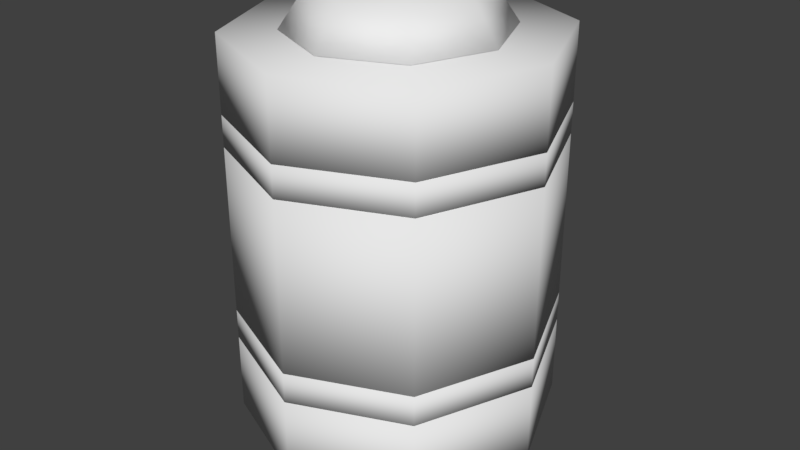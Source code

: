 # Source: AbilityPickup.blend  (saved by Blender 2.78.0; exported with 4.5.12 LTS)
import bpy
from mathutils import Matrix  # noqa: F401  (used for matrix-valued properties, if any)

bpy.ops.wm.read_factory_settings(use_empty=True)
scene = bpy.context.scene
scene.name = 'Scene'

# ---- collections
col_collection_1 = bpy.data.collections.new('Collection 1'); scene.collection.children.link(col_collection_1)

# ---- world
world_world = bpy.data.worlds.new('World'); scene.world = world_world
world_world.color = (0.05088, 0.05088, 0.05088)
world_world.use_sun_shadow = False
world_world.sun_shadow_jitter_overblur = 0.0
world_world.cycles.sampling_method = 'MANUAL'

# ---- meshes
me_cylinder_006 = bpy.data.meshes.new('Cylinder.006')
me_cylinder_006.from_pydata([(-4.029e-08, 0.2765, 0.2031), (-0.1901, 0.1955, 0.6018), (0.1901, 0.1955, 0.2031), (-0.2688, 7.276e-09, 0.6018), (0.2688, -8.106e-09, 0.2031), (-0.1901, -0.1955, 0.6018), (0.1901, -0.1955, 0.2031), (-6.379e-08, -0.2765, 0.6018), (-6.379e-08, -0.2765, 0.2031), (0.1901, -0.1955, 0.6018), (-0.1901, -0.1955, 0.2031), (0.2688, -8.106e-09, 0.6018), (-0.2688, 7.276e-09, 0.2031), (0.1901, 0.1955, 0.6018), (-0.1901, 0.1955, 0.2031), (-4.029e-08, 0.2765, 0.6018), (-4.029e-08, 0.2765, 0.2556), (-0.1901, 0.1955, 0.5494), (-0.2688, 7.276e-09, 0.5494), (0.1901, 0.1955, 0.2556), (-0.1901, -0.1955, 0.5494), (0.2688, -8.106e-09, 0.2556), (-6.379e-08, -0.2765, 0.5494), (0.1901, -0.1955, 0.2556), (0.1901, -0.1955, 0.5494), (-6.379e-08, -0.2765, 0.2556), (0.2688, -8.106e-09, 0.5494), (-0.1901, -0.1955, 0.2556), (0.1901, 0.1955, 0.5494), (-0.2688, 7.276e-09, 0.2556), (-4.029e-08, 0.2765, 0.5494), (-0.1901, 0.1955, 0.2556)], [], [(30, 15, 13, 28), (26, 11, 9, 24), (24, 9, 7, 22), (22, 7, 5, 20), (20, 5, 3, 18), (18, 3, 1, 17), (1, 3, 5, 7, 9, 11, 13, 15), (17, 1, 15, 30), (28, 13, 11, 26), (0, 2, 4, 6, 8, 10, 12, 14), (14, 31, 16, 0), (12, 29, 31, 14), (10, 27, 29, 12), (8, 25, 27, 10), (6, 23, 25, 8), (4, 21, 23, 6), (2, 19, 21, 4), (30, 28, 26, 24, 22, 20, 18, 17), (0, 16, 19, 2), (31, 29, 27, 25, 23, 21, 19, 16)])
me_cylinder_006.polygons.foreach_set('use_smooth', [True] * 20)
me_cylinder_006.use_remesh_preserve_volume = False
me_cylinder_006.use_remesh_preserve_attributes = False
me_cylinder_006.use_mirror_vertex_groups = False
me_cylinder_006.update()
me_cylinder_005 = bpy.data.meshes.new('Cylinder.005')
me_cylinder_005.from_pydata([(-4.029e-08, 0.2765, 0.256), (0.1901, 0.1955, 0.256), (0.2688, -8.106e-09, 0.256), (0.1901, -0.1955, 0.256), (-6.379e-08, -0.2765, 0.256), (-0.1901, -0.1955, 0.256), (-0.2688, 7.276e-09, 0.256), (-0.1901, 0.1955, 0.256), (-4.029e-08, 0.2765, 0.5481), (0.1901, 0.1955, 0.5481), (0.2688, -8.106e-09, 0.5481), (0.1901, -0.1955, 0.5481), (-6.379e-08, -0.2765, 0.5481), (-0.1901, -0.1955, 0.5481), (-0.2688, 7.276e-09, 0.5481), (-0.1901, 0.1955, 0.5481)], [], [(0, 1, 2, 3, 4, 5, 6, 7), (7, 15, 8, 0), (6, 14, 15, 7), (5, 13, 14, 6), (4, 12, 13, 5), (3, 11, 12, 4), (2, 10, 11, 3), (1, 9, 10, 2), (0, 8, 9, 1), (15, 14, 13, 12, 11, 10, 9, 8)])
me_cylinder_005.polygons.foreach_set('use_smooth', [True] * 10)
me_cylinder_005.use_remesh_preserve_volume = False
me_cylinder_005.use_remesh_preserve_attributes = False
me_cylinder_005.use_mirror_vertex_groups = False
me_cylinder_005.update()
me_cylinder_003 = bpy.data.meshes.new('Cylinder.003')
me_cylinder_003.from_pydata([(-4.029e-08, 0.2765, 0.06758), (-4.029e-08, 0.2765, 0.7324), (0.1901, 0.1955, 0.06758), (0.1901, 0.1955, 0.7324), (0.2688, -8.106e-09, 0.06758), (0.2688, -8.106e-09, 0.7324), (0.1901, -0.1955, 0.06758), (0.1901, -0.1955, 0.7324), (-6.379e-08, -0.2765, 0.06758), (-6.379e-08, -0.2765, 0.7324), (-0.1901, -0.1955, 0.06758), (-0.1901, -0.1955, 0.7324), (-0.2688, 7.276e-09, 0.06758), (-0.2688, 7.276e-09, 0.7324), (-0.1901, 0.1955, 0.06758), (-0.1901, 0.1955, 0.7324), (-4.029e-08, 0.2765, 0.2024), (-4.029e-08, 0.2765, 0.6027), (0.1901, 0.1955, 0.6027), (0.1901, 0.1955, 0.2024), (0.2688, -8.106e-09, 0.6027), (0.2688, -8.106e-09, 0.2024), (0.1901, -0.1955, 0.6027), (0.1901, -0.1955, 0.2024), (-6.379e-08, -0.2765, 0.6027), (-6.379e-08, -0.2765, 0.2024), (-0.1901, -0.1955, 0.6027), (-0.1901, -0.1955, 0.2024), (-0.2688, 7.276e-09, 0.6027), (-0.2688, 7.276e-09, 0.2024), (-0.1901, 0.1955, 0.6027), (-0.1901, 0.1955, 0.2024)], [], [(17, 1, 3, 18), (18, 3, 5, 20), (20, 5, 7, 22), (22, 7, 9, 24), (24, 9, 11, 26), (26, 11, 13, 28), (3, 1, 15, 13, 11, 9, 7, 5), (28, 13, 15, 30), (30, 15, 1, 17), (0, 2, 4, 6, 8, 10, 12, 14), (14, 31, 16, 0), (12, 29, 31, 14), (10, 27, 29, 12), (8, 25, 27, 10), (6, 23, 25, 8), (4, 21, 23, 6), (2, 19, 21, 4), (30, 17, 18, 20, 22, 24, 26, 28), (0, 16, 19, 2), (31, 29, 27, 25, 23, 21, 19, 16)])
me_cylinder_003.polygons.foreach_set('use_smooth', [True] * 20)
me_cylinder_003.use_remesh_preserve_volume = False
me_cylinder_003.use_remesh_preserve_attributes = False
me_cylinder_003.use_mirror_vertex_groups = False
me_cylinder_003.update()
me_cylinder_002 = bpy.data.meshes.new('Cylinder.002')
me_cylinder_002.from_pydata([(-4.836e-08, 0.1382, 2.98e-08), (-4.836e-08, 0.1382, 0.8), (0.09504, 0.09775, 2.98e-08), (0.09504, 0.09775, 0.8), (0.1344, -3.774e-09, 2.98e-08), (0.1344, -3.774e-09, 0.8), (0.09504, -0.09775, 2.98e-08), (0.09504, -0.09775, 0.8), (-6.011e-08, -0.1382, 2.98e-08), (-6.011e-08, -0.1382, 0.8), (-0.09504, -0.09775, 2.98e-08), (-0.09504, -0.09775, 0.8), (-0.1344, 3.918e-09, 2.98e-08), (-0.1344, 3.918e-09, 0.8), (-0.09504, 0.09775, 2.98e-08), (-0.09504, 0.09775, 0.8), (-4.524e-08, 0.1843, 0.06667), (-4.524e-08, 0.1843, 0.7333), (0.1267, 0.1303, 0.7333), (0.1267, 0.1303, 0.06667), (0.1792, -5.031e-09, 0.7333), (0.1792, -5.031e-09, 0.06667), (0.1267, -0.1303, 0.7333), (0.1267, -0.1303, 0.06667), (-6.09e-08, -0.1843, 0.7333), (-6.09e-08, -0.1843, 0.06667), (-0.1267, -0.1303, 0.7333), (-0.1267, -0.1303, 0.06667), (-0.1792, 5.224e-09, 0.7333), (-0.1792, 5.224e-09, 0.06667), (-0.1267, 0.1303, 0.7333), (-0.1267, 0.1303, 0.06667)], [], [(17, 1, 3, 18), (18, 3, 5, 20), (20, 5, 7, 22), (22, 7, 9, 24), (24, 9, 11, 26), (26, 11, 13, 28), (3, 1, 15, 13, 11, 9, 7, 5), (28, 13, 15, 30), (30, 15, 1, 17), (0, 2, 4, 6, 8, 10, 12, 14), (14, 31, 16, 0), (12, 29, 31, 14), (10, 27, 29, 12), (8, 25, 27, 10), (6, 23, 25, 8), (4, 21, 23, 6), (2, 19, 21, 4), (30, 17, 18, 20, 22, 24, 26, 28), (0, 16, 19, 2), (31, 29, 27, 25, 23, 21, 19, 16)])
me_cylinder_002.polygons.foreach_set('use_smooth', [True] * 20)
me_cylinder_002.use_remesh_preserve_volume = False
me_cylinder_002.use_remesh_preserve_attributes = False
me_cylinder_002.use_mirror_vertex_groups = False
me_cylinder_002.update()

# ---- objects
ob_cylinder_002 = bpy.data.objects.new('Cylinder.002', me_cylinder_006)
ob_cylinder_003 = bpy.data.objects.new('Cylinder.003', me_cylinder_005)
ob_cylinder_001 = bpy.data.objects.new('Cylinder.001', me_cylinder_003)
ob_cylinder = bpy.data.objects.new('Cylinder', me_cylinder_002)

# ---- transforms, parenting, visibility, modifiers, constraints
ob_cylinder_002.location = (0.0, 0.0, 0.0)
ob_cylinder_002.lineart.crease_threshold = 0.0
ob_cylinder_003.location = (0.0, 0.0, 0.0)
ob_cylinder_003.lineart.crease_threshold = 0.0
ob_cylinder_001.location = (0.0, 0.0, 0.0)
ob_cylinder_001.lineart.crease_threshold = 0.0
ob_cylinder.location = (0.0, 0.0, 0.0)
ob_cylinder.lineart.crease_threshold = 0.0

# ---- collection membership
col_collection_1.objects.link(ob_cylinder_002)
col_collection_1.objects.link(ob_cylinder_003)
col_collection_1.objects.link(ob_cylinder_001)
col_collection_1.objects.link(ob_cylinder)

# ---- scene / render settings (as saved in the file)
scene.frame_start = 1; scene.frame_end = 250; scene.frame_set(1)
scene.render.engine = 'BLENDER_EEVEE_NEXT'
scene.render.resolution_percentage = 50
scene.render.dither_intensity = 0.0
scene.cycles.use_denoising = False
scene.cycles.samples = 128
scene.cycles.sampling_pattern = 'TABULATED_SOBOL'
scene.cycles.light_sampling_threshold = 0.0
scene.cycles.use_adaptive_sampling = False
scene.cycles.use_light_tree = False
scene.cycles.blur_glossy = 0.0
scene.cycles.sample_clamp_indirect = 0.0
scene.view_settings.view_transform = 'Standard'
bpy.context.view_layer.update()

# ---- added for rendering (the .blend has no active camera and no usable light): camera, sun
cam_auto = bpy.data.cameras.new('AutoCamera')
cam_auto.lens = 50.0
cam_auto.sensor_width = 36.0
cam_auto.clip_end = 1000.0
ob_auto_camera = bpy.data.objects.new('AutoCamera', cam_auto)
scene.collection.objects.link(ob_auto_camera)
ob_auto_camera.location = (1.02812, -1.23374, 1.22249)
ob_auto_camera.rotation_euler = (1.09748, -7.21219e-08, 0.694738)
scene.camera = ob_auto_camera
light_auto_sun = bpy.data.lights.new('AutoSun', 'SUN')
light_auto_sun.energy = 3.0
light_auto_sun.angle = 0.0523599
ob_auto_sun = bpy.data.objects.new('AutoSun', light_auto_sun)
scene.collection.objects.link(ob_auto_sun)
ob_auto_sun.rotation_euler = (0.872665, 0.174533, 0.523599)
bpy.context.view_layer.update()
